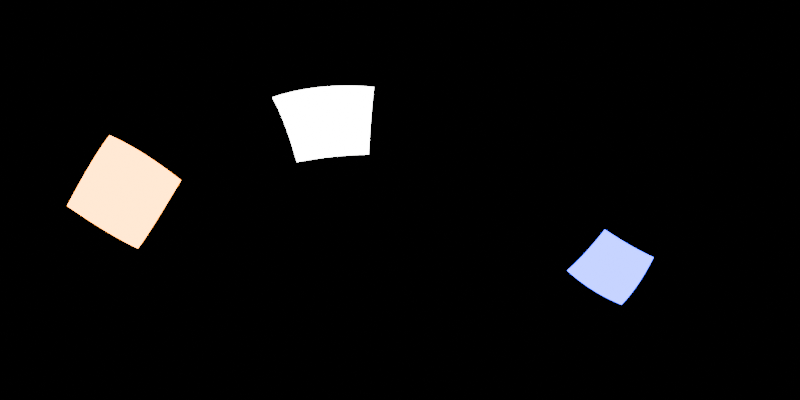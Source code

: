 # Source: blender-studio-env-map.blend  (saved by Blender 5.0.118; exported with 4.5.12 LTS)
import bpy
from mathutils import Matrix  # noqa: F401  (used for matrix-valued properties, if any)

bpy.ops.wm.read_factory_settings(use_empty=True)
scene = bpy.context.scene
scene.name = 'Scene'

# ---- collections
col_collection = bpy.data.collections.new('Collection'); scene.collection.children.link(col_collection)

# ---- world
world_world = bpy.data.worlds.new('World'); scene.world = world_world
world_world.use_nodes = True; world_world.node_tree.nodes.clear()
_N = world_world.node_tree.nodes; _L = world_world.node_tree.links
n0 = _N.new('ShaderNodeOutputWorld'); n0.name = 'World Output'; n0.location = (200, 100)
n1 = _N.new('ShaderNodeBackground'); n1.name = 'Background'; n1.location = (-200, 100)
n1.inputs[0].default_value = (0.0, 0.0, 0.0, 1.0)
_L.new(n1.outputs[0], n0.inputs[0])
n0.is_active_output = True
world_world.color = (0.05088, 0.05088, 0.05088)
world_world.sun_shadow_jitter_overblur = 0.0

# ---- cameras
cam_camera = bpy.data.cameras.new('Camera')
cam_camera.type = 'PANO'
cam_camera.panorama_type = 'EQUIRECTANGULAR'

# ---- lights
light_area = bpy.data.lights.new('Area', 'AREA')
light_area.energy = 1000.0
light_area.size = 1.0
light_area.size_y = 1.0
light_area_001 = bpy.data.lights.new('Area.001', 'AREA')
light_area_001.color = (1.0, 0.2754, 0.0)
light_area_001.energy = 1000.0
light_area_001.size = 1.0
light_area_001.size_y = 1.0
light_area_002 = bpy.data.lights.new('Area.002', 'AREA')
light_area_002.color = (0.0, 0.0, 1.0)
light_area_002.energy = 1000.0
light_area_002.size = 1.0
light_area_002.size_y = 1.0

# ---- objects
ob_camera = bpy.data.objects.new('Camera', cam_camera)
ob_area = bpy.data.objects.new('Area', light_area)
ob_area_001 = bpy.data.objects.new('Area.001', light_area_001)
ob_area_002 = bpy.data.objects.new('Area.002', light_area_002)

# ---- transforms, parenting, visibility, modifiers, constraints
ob_camera.location = (0.0, 0.0, 0.0)
ob_camera.rotation_euler = (1.571, 0.0, 0.0)
ob_area.location = (-3.336, 5.237, 4.401)
ob_area.rotation_euler = (0.1973, -0.9763, 5.05)
ob_area.scale = (4.304, 4.304, 4.304)
ob_area.visible_camera = True
ob_area_001.location = (-5.103, -3.452, 0.3787)
ob_area_001.rotation_euler = (-1.439, -1.012, 8.364)
ob_area_001.scale = (4.304, 4.304, 4.304)
ob_area_001.visible_camera = True
ob_area_002.location = (8.433, -0.7741, -4.932)
ob_area_002.rotation_euler = (2.194, -0.5168, 7.427)
ob_area_002.scale = (4.304, 4.304, 4.304)
ob_area_002.visible_camera = True

# ---- collection membership
col_collection.objects.link(ob_camera)
col_collection.objects.link(ob_area)
col_collection.objects.link(ob_area_001)
col_collection.objects.link(ob_area_002)

# ---- scene / render settings (as saved in the file)
scene.camera = ob_camera
scene.frame_start = 1; scene.frame_end = 250; scene.frame_set(-1)
scene.render.engine = 'CYCLES'
scene.render.resolution_x = 2048
scene.render.resolution_y = 1024
scene.render.bake_bias = 0.0
scene.render.bake_samples = 0
scene.cycles.samples = 256
scene.cycles.sampling_pattern = 'TABULATED_SOBOL'
scene.eevee.use_volume_custom_range = False
bpy.context.view_layer.update()
